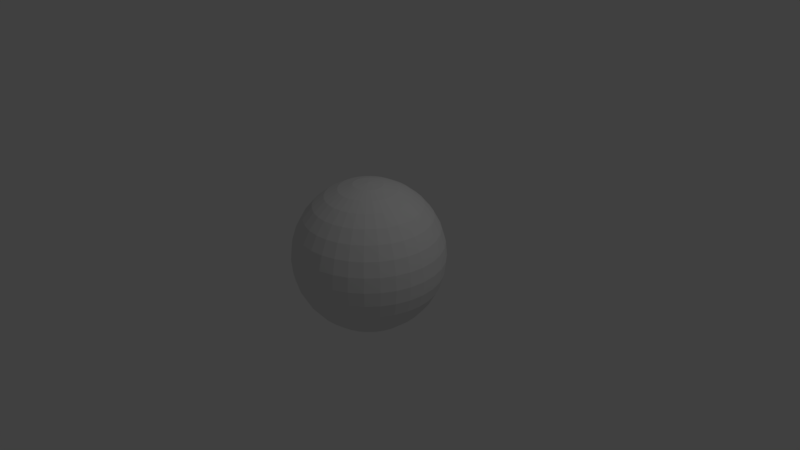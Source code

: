 # Source: SPH.blend  (saved by Blender 2.78.0; exported with 4.5.12 LTS)
import bpy
from mathutils import Matrix  # noqa: F401  (used for matrix-valued properties, if any)

bpy.ops.wm.read_factory_settings(use_empty=True)
scene = bpy.context.scene
scene.name = 'Scene'

# ---- collections
col_collection_1 = bpy.data.collections.new('Collection 1'); scene.collection.children.link(col_collection_1)

# ---- materials (node trees are filled in below, after node groups)
mat_material_001 = bpy.data.materials.new('Material.001')
mat_material_001.alpha_threshold = 0.0
mat_material_001.use_transparent_shadow = False
mat_material_001.roughness = 0.5

# ---- material node trees

# ---- world
world_world = bpy.data.worlds.new('World'); scene.world = world_world
world_world.color = (0.05088, 0.05088, 0.05088)
world_world.use_sun_shadow = False
world_world.sun_shadow_jitter_overblur = 0.0
world_world.cycles.sampling_method = 'MANUAL'

# ---- cameras
cam_camera = bpy.data.cameras.new('Camera')
cam_camera.clip_end = 100.0
cam_camera.lens = 35.0
cam_camera.sensor_width = 32.0
cam_camera.sensor_height = 18.0
cam_camera.ortho_scale = 7.314
cam_camera.dof.focus_distance = 0.0
cam_camera.dof.aperture_fstop = 128.0

# ---- lights
light_lamp = bpy.data.lights.new('Lamp', 'POINT')
light_lamp.transmission_factor = 0.0
light_lamp.cutoff_distance = 30.0
light_lamp.energy = 100.0
light_lamp.shadow_buffer_clip_start = 1.001
light_lamp.shadow_soft_size = 0.1
light_lamp.shadow_maximum_resolution = 0.006
light_lamp.use_absolute_resolution = True

# ---- meshes
me_sphere = bpy.data.meshes.new('Sphere')
me_sphere.from_pydata([(0.03806, 0.1913, 0.9808), (0.07466, 0.3753, 0.9239), (0.1084, 0.5449, 0.8315), (0.1379, 0.6935, 0.7071), (0.1622, 0.8155, 0.5556), (0.1802, 0.9061, 0.3827), (0.1913, 0.9619, 0.1951), (0.1951, 0.9808, 7.55e-08), (0.1913, 0.9619, -0.1951), (0.1802, 0.9061, -0.3827), (0.1622, 0.8155, -0.5556), (0.1379, 0.6935, -0.7071), (0.1084, 0.5449, -0.8315), (0.07466, 0.3753, -0.9239), (0.03806, 0.1913, -0.9808), (0.07466, 0.1802, 0.9808), (0.1464, 0.3536, 0.9239), (0.2126, 0.5133, 0.8315), (0.2706, 0.6533, 0.7071), (0.3182, 0.7682, 0.5556), (0.3536, 0.8536, 0.3827), (0.3753, 0.9061, 0.1951), (0.3827, 0.9239, 7.55e-08), (0.3753, 0.9061, -0.1951), (0.3536, 0.8536, -0.3827), (0.3182, 0.7682, -0.5556), (0.2706, 0.6533, -0.7071), (0.2126, 0.5133, -0.8315), (0.1464, 0.3536, -0.9239), (0.07466, 0.1802, -0.9808), (0.1084, 0.1622, 0.9808), (0.2126, 0.3182, 0.9239), (0.3087, 0.4619, 0.8315), (0.3928, 0.5879, 0.7071), (0.4619, 0.6913, 0.5556), (0.5133, 0.7682, 0.3827), (0.5449, 0.8155, 0.1951), (0.5556, 0.8315, 7.55e-08), (0.5449, 0.8155, -0.1951), (0.5133, 0.7682, -0.3827), (0.4619, 0.6913, -0.5556), (0.3928, 0.5879, -0.7071), (0.3087, 0.4619, -0.8315), (0.2126, 0.3182, -0.9239), (0.1084, 0.1622, -0.9808), (0.1379, 0.1379, 0.9808), (0.2706, 0.2706, 0.9239), (0.3928, 0.3928, 0.8315), (0.5, 0.5, 0.7071), (0.5879, 0.5879, 0.5556), (0.6533, 0.6533, 0.3827), (0.6935, 0.6935, 0.1951), (0.7071, 0.7071, 7.55e-08), (0.6935, 0.6935, -0.1951), (0.6533, 0.6533, -0.3827), (0.5879, 0.5879, -0.5556), (0.5, 0.5, -0.7071), (0.3928, 0.3928, -0.8315), (0.2706, 0.2706, -0.9239), (0.1379, 0.1379, -0.9808), (0.1622, 0.1084, 0.9808), (0.3182, 0.2126, 0.9239), (0.4619, 0.3087, 0.8315), (0.5879, 0.3928, 0.7071), (0.6913, 0.4619, 0.5556), (0.7682, 0.5133, 0.3827), (0.8155, 0.5449, 0.1951), (0.8315, 0.5556, 7.55e-08), (0.8155, 0.5449, -0.1951), (0.7682, 0.5133, -0.3827), (0.6913, 0.4619, -0.5556), (0.5879, 0.3928, -0.7071), (0.4619, 0.3087, -0.8315), (0.3182, 0.2126, -0.9239), (0.1622, 0.1084, -0.9808), (0.0, -3.258e-07, -1.0), (0.1802, 0.07466, 0.9808), (0.3536, 0.1464, 0.9239), (0.5133, 0.2126, 0.8315), (0.6533, 0.2706, 0.7071), (0.7682, 0.3182, 0.5556), (0.8536, 0.3536, 0.3827), (0.9061, 0.3753, 0.1951), (0.9239, 0.3827, 7.55e-08), (0.9061, 0.3753, -0.1951), (0.8536, 0.3536, -0.3827), (0.7682, 0.3182, -0.5556), (0.6533, 0.2706, -0.7071), (0.5133, 0.2126, -0.8315), (0.3536, 0.1464, -0.9239), (0.1802, 0.07466, -0.9808), (0.1913, 0.03806, 0.9808), (0.3753, 0.07466, 0.9239), (0.5449, 0.1084, 0.8315), (0.6935, 0.1379, 0.7071), (0.8155, 0.1622, 0.5556), (0.9061, 0.1802, 0.3827), (0.9619, 0.1913, 0.1951), (0.9808, 0.1951, 7.55e-08), (0.9619, 0.1913, -0.1951), (0.9061, 0.1802, -0.3827), (0.8155, 0.1622, -0.5556), (0.6935, 0.1379, -0.7071), (0.5449, 0.1084, -0.8315), (0.3753, 0.07466, -0.9239), (0.1913, 0.03806, -0.9808), (0.1951, -3.266e-07, 0.9808), (0.3827, -3.192e-07, 0.9239), (0.5556, -3.117e-07, 0.8315), (0.7071, -3.192e-07, 0.7071), (0.8315, -3.341e-07, 0.5556), (0.9239, -2.745e-07, 0.3827), (0.9808, -3.937e-07, 0.1951), (1.0, -3.788e-07, 7.55e-08), (0.9808, -3.937e-07, -0.1951), (0.9239, -2.298e-07, -0.3827), (0.8315, -3.341e-07, -0.5556), (0.7071, -3.192e-07, -0.7071), (0.5556, -3.415e-07, -0.8315), (0.3827, -3.043e-07, -0.9239), (0.1951, -3.08e-07, -0.9808), (0.1913, -0.03806, 0.9808), (0.3753, -0.07466, 0.9239), (0.5449, -0.1084, 0.8315), (0.6935, -0.138, 0.7071), (0.8155, -0.1622, 0.5556), (0.9061, -0.1802, 0.3827), (0.9619, -0.1913, 0.1951), (0.9808, -0.1951, 7.55e-08), (0.9619, -0.1913, -0.1951), (0.9061, -0.1802, -0.3827), (0.8155, -0.1622, -0.5556), (0.6935, -0.138, -0.7071), (0.5449, -0.1084, -0.8315), (0.3753, -0.07466, -0.9239), (0.1913, -0.03806, -0.9808), (0.1802, -0.07466, 0.9808), (0.3536, -0.1464, 0.9239), (0.5133, -0.2126, 0.8315), (0.6533, -0.2706, 0.7071), (0.7682, -0.3182, 0.5556), (0.8536, -0.3536, 0.3827), (0.9061, -0.3753, 0.1951), (0.9239, -0.3827, 7.55e-08), (0.9061, -0.3753, -0.1951), (0.8536, -0.3536, -0.3827), (0.7682, -0.3182, -0.5556), (0.6533, -0.2706, -0.7071), (0.5133, -0.2126, -0.8315), (0.3536, -0.1464, -0.9239), (0.1802, -0.07466, -0.9808), (0.1622, -0.1084, 0.9808), (0.3182, -0.2126, 0.9239), (0.4619, -0.3087, 0.8315), (0.5879, -0.3928, 0.7071), (0.6913, -0.4619, 0.5556), (0.7682, -0.5133, 0.3827), (0.8155, -0.5449, 0.1951), (0.8315, -0.5556, 7.55e-08), (0.8155, -0.5449, -0.1951), (0.7682, -0.5133, -0.3827), (0.6913, -0.4619, -0.5556), (0.5879, -0.3928, -0.7071), (0.4619, -0.3087, -0.8315), (0.3182, -0.2126, -0.9239), (0.1622, -0.1084, -0.9808), (0.1379, -0.138, 0.9808), (0.2706, -0.2706, 0.9239), (0.3928, -0.3928, 0.8315), (0.5, -0.5, 0.7071), (0.5879, -0.5879, 0.5556), (0.6533, -0.6533, 0.3827), (0.6935, -0.6935, 0.1951), (0.7071, -0.7071, 7.55e-08), (0.6935, -0.6935, -0.1951), (0.6533, -0.6533, -0.3827), (0.5879, -0.5879, -0.5556), (0.5, -0.5, -0.7071), (0.3928, -0.3928, -0.8315), (0.2706, -0.2706, -0.9239), (0.1379, -0.138, -0.9808), (0.1084, -0.1622, 0.9808), (0.2126, -0.3182, 0.9239), (0.3087, -0.4619, 0.8315), (0.3928, -0.5879, 0.7071), (0.4619, -0.6913, 0.5556), (0.5133, -0.7682, 0.3827), (0.5449, -0.8155, 0.1951), (0.5556, -0.8315, 7.55e-08), (0.5449, -0.8155, -0.1951), (0.5133, -0.7682, -0.3827), (0.4619, -0.6913, -0.5556), (0.3928, -0.5879, -0.7071), (0.3087, -0.4619, -0.8315), (0.2126, -0.3182, -0.9239), (0.1084, -0.1622, -0.9808), (0.07466, -0.1802, 0.9808), (0.1464, -0.3536, 0.9239), (0.2126, -0.5133, 0.8315), (0.2706, -0.6533, 0.7071), (0.3182, -0.7682, 0.5556), (0.3536, -0.8536, 0.3827), (0.3753, -0.9061, 0.1951), (0.3827, -0.9239, 7.55e-08), (0.3753, -0.9061, -0.1951), (0.3536, -0.8536, -0.3827), (0.3182, -0.7682, -0.5556), (0.2706, -0.6533, -0.7071), (0.2126, -0.5133, -0.8315), (0.1464, -0.3536, -0.9239), (0.07466, -0.1802, -0.9808), (0.03806, -0.1913, 0.9808), (0.07466, -0.3753, 0.9239), (0.1084, -0.5449, 0.8315), (0.1379, -0.6935, 0.7071), (0.1622, -0.8155, 0.5556), (0.1802, -0.9061, 0.3827), (0.1913, -0.9619, 0.1951), (0.1951, -0.9808, 7.55e-08), (0.1913, -0.9619, -0.1951), (0.1802, -0.9061, -0.3827), (0.1622, -0.8155, -0.5556), (0.1379, -0.6935, -0.7071), (0.1084, -0.5449, -0.8315), (0.07466, -0.3753, -0.9239), (0.03806, -0.1913, -0.9808), (-7.212e-09, -0.1951, 0.9808), (4.122e-08, -0.3827, 0.9239), (2.632e-08, -0.5556, 0.8315), (-2.584e-08, -0.7071, 0.7071), (-8.544e-08, -0.8315, 0.5556), (6.357e-08, -0.9239, 0.3827), (-8.544e-08, -0.9808, 0.1951), (-1.003e-07, -1.0, 7.55e-08), (-8.544e-08, -0.9808, -0.1951), (6.357e-08, -0.9239, -0.3827), (-8.544e-08, -0.8315, -0.5556), (-2.584e-08, -0.7071, -0.7071), (-1.094e-08, -0.5556, -0.8315), (3.964e-09, -0.3827, -0.9239), (3.964e-09, -0.1951, -0.9808), (-0.03806, -0.1913, 0.9808), (-0.07466, -0.3753, 0.9239), (-0.1084, -0.5449, 0.8315), (-0.1379, -0.6935, 0.7071), (-0.1622, -0.8155, 0.5556), (-0.1802, -0.9061, 0.3827), (-0.1913, -0.9619, 0.1951), (-0.1951, -0.9808, 7.55e-08), (-0.1913, -0.9619, -0.1951), (-0.1802, -0.9061, -0.3827), (-0.1622, -0.8155, -0.5556), (-0.1379, -0.6935, -0.7071), (-0.1084, -0.5449, -0.8315), (-0.07466, -0.3753, -0.9239), (-0.03806, -0.1913, -0.9808), (-0.07466, -0.1802, 0.9808), (-0.1464, -0.3536, 0.9239), (-0.2126, -0.5133, 0.8315), (-0.2706, -0.6533, 0.7071), (-0.3182, -0.7682, 0.5556), (-0.3536, -0.8536, 0.3827), (-0.3753, -0.9061, 0.1951), (-0.3827, -0.9239, 7.55e-08), (-0.3753, -0.9061, -0.1951), (-0.3536, -0.8536, -0.3827), (-0.3182, -0.7682, -0.5556), (-0.2706, -0.6533, -0.7071), (-0.2126, -0.5133, -0.8315), (-0.1464, -0.3536, -0.9239), (-0.07466, -0.1802, -0.9808), (-1.81e-07, -5.968e-07, 1.0), (-0.1084, -0.1622, 0.9808), (-0.2126, -0.3182, 0.9239), (-0.3087, -0.4619, 0.8315), (-0.3928, -0.5879, 0.7071), (-0.4619, -0.6913, 0.5556), (-0.5133, -0.7682, 0.3827), (-0.5449, -0.8155, 0.1951), (-0.5556, -0.8315, 7.55e-08), (-0.5449, -0.8155, -0.1951), (-0.5133, -0.7682, -0.3827), (-0.4619, -0.6913, -0.5556), (-0.3928, -0.5879, -0.7071), (-0.3087, -0.4619, -0.8315), (-0.2126, -0.3182, -0.9239), (-0.1084, -0.1622, -0.9808), (-0.1379, -0.138, 0.9808), (-0.2706, -0.2706, 0.9239), (-0.3928, -0.3928, 0.8315), (-0.5, -0.5, 0.7071), (-0.5879, -0.5879, 0.5556), (-0.6533, -0.6533, 0.3827), (-0.6935, -0.6935, 0.1951), (-0.7071, -0.7071, 7.55e-08), (-0.6935, -0.6935, -0.1951), (-0.6533, -0.6533, -0.3827), (-0.5879, -0.5879, -0.5556), (-0.5, -0.5, -0.7071), (-0.3928, -0.3928, -0.8315), (-0.2706, -0.2706, -0.9239), (-0.1379, -0.1379, -0.9808), (-0.1622, -0.1084, 0.9808), (-0.3182, -0.2126, 0.9239), (-0.4619, -0.3087, 0.8315), (-0.5879, -0.3928, 0.7071), (-0.6913, -0.4619, 0.5556), (-0.7682, -0.5133, 0.3827), (-0.8155, -0.5449, 0.1951), (-0.8315, -0.5556, 7.55e-08), (-0.8155, -0.5449, -0.1951), (-0.7682, -0.5133, -0.3827), (-0.6913, -0.4619, -0.5556), (-0.5879, -0.3928, -0.7071), (-0.4619, -0.3087, -0.8315), (-0.3182, -0.2126, -0.9239), (-0.1622, -0.1084, -0.9808), (-0.1802, -0.07466, 0.9808), (-0.3536, -0.1464, 0.9239), (-0.5133, -0.2126, 0.8315), (-0.6533, -0.2706, 0.7071), (-0.7682, -0.3182, 0.5556), (-0.8536, -0.3536, 0.3827), (-0.9061, -0.3753, 0.1951), (-0.9239, -0.3827, 7.55e-08), (-0.9061, -0.3753, -0.1951), (-0.8536, -0.3536, -0.3827), (-0.7682, -0.3182, -0.5556), (-0.6533, -0.2706, -0.7071), (-0.5133, -0.2126, -0.8315), (-0.3536, -0.1464, -0.9239), (-0.1802, -0.07466, -0.9808), (-0.1913, -0.03806, 0.9808), (-0.3753, -0.07466, 0.9239), (-0.5449, -0.1084, 0.8315), (-0.6935, -0.1379, 0.7071), (-0.8155, -0.1622, 0.5556), (-0.9061, -0.1802, 0.3827), (-0.9619, -0.1913, 0.1951), (-0.9808, -0.1951, 7.55e-08), (-0.9619, -0.1913, -0.1951), (-0.9061, -0.1802, -0.3827), (-0.8155, -0.1622, -0.5556), (-0.6935, -0.1379, -0.7071), (-0.5449, -0.1084, -0.8315), (-0.3753, -0.07466, -0.9239), (-0.1913, -0.03806, -0.9808), (-0.1951, -3.117e-07, 0.9808), (-0.3827, -2.819e-07, 0.9239), (-0.5556, -2.819e-07, 0.8315), (-0.7071, -1.851e-07, 0.7071), (-0.8315, -1.404e-07, 0.5556), (-0.9239, -3.192e-07, 0.3827), (-0.9808, -9.567e-08, 0.1951), (-1.0, -1.404e-07, 7.55e-08), (-0.9808, -9.567e-08, -0.1951), (-0.9239, -3.192e-07, -0.3827), (-0.8315, -1.404e-07, -0.5556), (-0.7071, -1.851e-07, -0.7071), (-0.5556, -2.596e-07, -0.8315), (-0.3827, -2.521e-07, -0.9239), (-0.1951, -3.155e-07, -0.9808), (-0.1913, 0.03806, 0.9808), (-0.3753, 0.07466, 0.9239), (-0.5449, 0.1084, 0.8315), (-0.6935, 0.1379, 0.7071), (-0.8155, 0.1622, 0.5556), (-0.9061, 0.1802, 0.3827), (-0.9619, 0.1913, 0.1951), (-0.9808, 0.1951, 7.55e-08), (-0.9619, 0.1913, -0.1951), (-0.9061, 0.1802, -0.3827), (-0.8155, 0.1622, -0.5556), (-0.6935, 0.1379, -0.7071), (-0.5449, 0.1084, -0.8315), (-0.3753, 0.07466, -0.9239), (-0.1913, 0.03806, -0.9808), (-0.1802, 0.07466, 0.9808), (-0.3536, 0.1464, 0.9239), (-0.5133, 0.2126, 0.8315), (-0.6533, 0.2706, 0.7071), (-0.7682, 0.3182, 0.5556), (-0.8536, 0.3536, 0.3827), (-0.9061, 0.3753, 0.1951), (-0.9239, 0.3827, 7.55e-08), (-0.9061, 0.3753, -0.1951), (-0.8536, 0.3536, -0.3827), (-0.7682, 0.3182, -0.5556), (-0.6533, 0.2706, -0.7071), (-0.5133, 0.2126, -0.8315), (-0.3536, 0.1464, -0.9239), (-0.1802, 0.07466, -0.9808), (-0.1622, 0.1084, 0.9808), (-0.3182, 0.2126, 0.9239), (-0.4619, 0.3087, 0.8315), (-0.5879, 0.3928, 0.7071), (-0.6913, 0.4619, 0.5556), (-0.7682, 0.5133, 0.3827), (-0.8155, 0.5449, 0.1951), (-0.8315, 0.5556, 7.55e-08), (-0.8155, 0.5449, -0.1951), (-0.7682, 0.5133, -0.3827), (-0.6913, 0.4619, -0.5556), (-0.5879, 0.3928, -0.7071), (-0.4619, 0.3087, -0.8315), (-0.3182, 0.2126, -0.9239), (-0.1622, 0.1084, -0.9808), (-0.1379, 0.1379, 0.9808), (-0.2706, 0.2706, 0.9239), (-0.3928, 0.3928, 0.8315), (-0.5, 0.5, 0.7071), (-0.5879, 0.5879, 0.5556), (-0.6533, 0.6533, 0.3827), (-0.6935, 0.6935, 0.1951), (-0.7071, 0.7071, 7.55e-08), (-0.6935, 0.6935, -0.1951), (-0.6533, 0.6533, -0.3827), (-0.5879, 0.5879, -0.5556), (-0.5, 0.5, -0.7071), (-0.3928, 0.3928, -0.8315), (-0.2706, 0.2706, -0.9239), (-0.1379, 0.1379, -0.9808), (-0.1084, 0.1622, 0.9808), (-0.2126, 0.3182, 0.9239), (-0.3087, 0.4619, 0.8315), (-0.3928, 0.5879, 0.7071), (-0.4619, 0.6913, 0.5556), (-0.5133, 0.7682, 0.3827), (-0.5449, 0.8155, 0.1951), (-0.5556, 0.8315, 7.55e-08), (-0.5449, 0.8155, -0.1951), (-0.5133, 0.7682, -0.3827), (-0.4619, 0.6913, -0.5556), (-0.3928, 0.5879, -0.7071), (-0.3087, 0.4619, -0.8315), (-0.2126, 0.3182, -0.9239), (-0.1084, 0.1622, -0.9808), (-0.07466, 0.1802, 0.9808), (-0.1464, 0.3536, 0.9239), (-0.2126, 0.5133, 0.8315), (-0.2706, 0.6533, 0.7071), (-0.3182, 0.7682, 0.5556), (-0.3536, 0.8536, 0.3827), (-0.3753, 0.9061, 0.1951), (-0.3827, 0.9239, 7.55e-08), (-0.3753, 0.9061, -0.1951), (-0.3536, 0.8536, -0.3827), (-0.3182, 0.7682, -0.5556), (-0.2706, 0.6533, -0.7071), (-0.2126, 0.5133, -0.8315), (-0.1464, 0.3536, -0.9239), (-0.07466, 0.1802, -0.9808), (-0.03806, 0.1913, 0.9808), (-0.07466, 0.3753, 0.9239), (-0.1084, 0.5449, 0.8315), (-0.1379, 0.6935, 0.7071), (-0.1622, 0.8155, 0.5556), (-0.1802, 0.9061, 0.3827), (-0.1913, 0.9619, 0.1951), (-0.1951, 0.9808, 7.55e-08), (-0.1913, 0.9619, -0.1951), (-0.1802, 0.9061, -0.3827), (-0.1622, 0.8155, -0.5556), (-0.1379, 0.6935, -0.7071), (-0.1084, 0.5449, -0.8315), (-0.07466, 0.3753, -0.9239), (-0.03806, 0.1913, -0.9808), (3.749e-08, 0.1951, 0.9808), (7.847e-08, 0.3827, 0.9239), (1.083e-07, 0.5556, 0.8315), (1.53e-07, 0.7071, 0.7071), (2.722e-07, 0.8315, 0.5556), (6.357e-08, 0.9239, 0.3827), (2.573e-07, 0.9808, 0.1951), (2.722e-07, 1.0, 7.55e-08), (2.573e-07, 0.9808, -0.1951), (6.357e-08, 0.9239, -0.3827), (2.722e-07, 0.8315, -0.5556), (1.53e-07, 0.7071, -0.7071), (1.232e-07, 0.5556, -0.8315), (7.847e-08, 0.3827, -0.9239), (1.514e-08, 0.1951, -0.9808)], [], [(479, 478, 11, 12), (472, 471, 4, 5), (480, 479, 12, 13), (473, 472, 5, 6), (481, 480, 13, 14), (474, 473, 6, 7), (467, 271, 0), (75, 481, 14), (475, 474, 7, 8), (468, 467, 0, 1), (476, 475, 8, 9), (469, 468, 1, 2), (477, 476, 9, 10), (470, 469, 2, 3), (478, 477, 10, 11), (471, 470, 3, 4), (11, 10, 25, 26), (4, 3, 18, 19), (12, 11, 26, 27), (5, 4, 19, 20), (13, 12, 27, 28), (6, 5, 20, 21), (14, 13, 28, 29), (7, 6, 21, 22), (0, 271, 15), (75, 14, 29), (8, 7, 22, 23), (1, 0, 15, 16), (9, 8, 23, 24), (2, 1, 16, 17), (10, 9, 24, 25), (3, 2, 17, 18), (15, 271, 30), (75, 29, 44), (23, 22, 37, 38), (16, 15, 30, 31), (24, 23, 38, 39), (17, 16, 31, 32), (25, 24, 39, 40), (18, 17, 32, 33), (26, 25, 40, 41), (19, 18, 33, 34), (27, 26, 41, 42), (20, 19, 34, 35), (28, 27, 42, 43), (21, 20, 35, 36), (29, 28, 43, 44), (22, 21, 36, 37), (34, 33, 48, 49), (42, 41, 56, 57), (35, 34, 49, 50), (43, 42, 57, 58), (36, 35, 50, 51), (44, 43, 58, 59), (37, 36, 51, 52), (30, 271, 45), (75, 44, 59), (38, 37, 52, 53), (31, 30, 45, 46), (39, 38, 53, 54), (32, 31, 46, 47), (40, 39, 54, 55), (33, 32, 47, 48), (41, 40, 55, 56), (53, 52, 67, 68), (46, 45, 60, 61), (54, 53, 68, 69), (47, 46, 61, 62), (55, 54, 69, 70), (48, 47, 62, 63), (56, 55, 70, 71), (49, 48, 63, 64), (57, 56, 71, 72), (50, 49, 64, 65), (58, 57, 72, 73), (51, 50, 65, 66), (59, 58, 73, 74), (52, 51, 66, 67), (45, 271, 60), (75, 59, 74), (72, 71, 87, 88), (65, 64, 80, 81), (73, 72, 88, 89), (66, 65, 81, 82), (74, 73, 89, 90), (67, 66, 82, 83), (60, 271, 76), (75, 74, 90), (68, 67, 83, 84), (61, 60, 76, 77), (69, 68, 84, 85), (62, 61, 77, 78), (70, 69, 85, 86), (63, 62, 78, 79), (71, 70, 86, 87), (64, 63, 79, 80), (85, 84, 99, 100), (78, 77, 92, 93), (86, 85, 100, 101), (79, 78, 93, 94), (87, 86, 101, 102), (80, 79, 94, 95), (88, 87, 102, 103), (81, 80, 95, 96), (89, 88, 103, 104), (82, 81, 96, 97), (90, 89, 104, 105), (83, 82, 97, 98), (76, 271, 91), (75, 90, 105), (84, 83, 98, 99), (77, 76, 91, 92), (104, 103, 118, 119), (97, 96, 111, 112), (105, 104, 119, 120), (98, 97, 112, 113), (91, 271, 106), (75, 105, 120), (99, 98, 113, 114), (92, 91, 106, 107), (100, 99, 114, 115), (93, 92, 107, 108), (101, 100, 115, 116), (94, 93, 108, 109), (102, 101, 116, 117), (95, 94, 109, 110), (103, 102, 117, 118), (96, 95, 110, 111), (108, 107, 122, 123), (116, 115, 130, 131), (109, 108, 123, 124), (117, 116, 131, 132), (110, 109, 124, 125), (118, 117, 132, 133), (111, 110, 125, 126), (119, 118, 133, 134), (112, 111, 126, 127), (120, 119, 134, 135), (113, 112, 127, 128), (106, 271, 121), (75, 120, 135), (114, 113, 128, 129), (107, 106, 121, 122), (115, 114, 129, 130), (127, 126, 141, 142), (135, 134, 149, 150), (128, 127, 142, 143), (121, 271, 136), (75, 135, 150), (129, 128, 143, 144), (122, 121, 136, 137), (130, 129, 144, 145), (123, 122, 137, 138), (131, 130, 145, 146), (124, 123, 138, 139), (132, 131, 146, 147), (125, 124, 139, 140), (133, 132, 147, 148), (126, 125, 140, 141), (134, 133, 148, 149), (146, 145, 160, 161), (139, 138, 153, 154), (147, 146, 161, 162), (140, 139, 154, 155), (148, 147, 162, 163), (141, 140, 155, 156), (149, 148, 163, 164), (142, 141, 156, 157), (150, 149, 164, 165), (143, 142, 157, 158), (136, 271, 151), (75, 150, 165), (144, 143, 158, 159), (137, 136, 151, 152), (145, 144, 159, 160), (138, 137, 152, 153), (165, 164, 179, 180), (158, 157, 172, 173), (151, 271, 166), (75, 165, 180), (159, 158, 173, 174), (152, 151, 166, 167), (160, 159, 174, 175), (153, 152, 167, 168), (161, 160, 175, 176), (154, 153, 168, 169), (162, 161, 176, 177), (155, 154, 169, 170), (163, 162, 177, 178), (156, 155, 170, 171), (164, 163, 178, 179), (157, 156, 171, 172), (169, 168, 183, 184), (177, 176, 191, 192), (170, 169, 184, 185), (178, 177, 192, 193), (171, 170, 185, 186), (179, 178, 193, 194), (172, 171, 186, 187), (180, 179, 194, 195), (173, 172, 187, 188), (166, 271, 181), (75, 180, 195), (174, 173, 188, 189), (167, 166, 181, 182), (175, 174, 189, 190), (168, 167, 182, 183), (176, 175, 190, 191), (188, 187, 202, 203), (181, 271, 196), (75, 195, 210), (189, 188, 203, 204), (182, 181, 196, 197), (190, 189, 204, 205), (183, 182, 197, 198), (191, 190, 205, 206), (184, 183, 198, 199), (192, 191, 206, 207), (185, 184, 199, 200), (193, 192, 207, 208), (186, 185, 200, 201), (194, 193, 208, 209), (187, 186, 201, 202), (195, 194, 209, 210), (207, 206, 221, 222), (200, 199, 214, 215), (208, 207, 222, 223), (201, 200, 215, 216), (209, 208, 223, 224), (202, 201, 216, 217), (210, 209, 224, 225), (203, 202, 217, 218), (196, 271, 211), (75, 210, 225), (204, 203, 218, 219), (197, 196, 211, 212), (205, 204, 219, 220), (198, 197, 212, 213), (206, 205, 220, 221), (199, 198, 213, 214), (75, 225, 240), (219, 218, 233, 234), (212, 211, 226, 227), (220, 219, 234, 235), (213, 212, 227, 228), (221, 220, 235, 236), (214, 213, 228, 229), (222, 221, 236, 237), (215, 214, 229, 230), (223, 222, 237, 238), (216, 215, 230, 231), (224, 223, 238, 239), (217, 216, 231, 232), (225, 224, 239, 240), (218, 217, 232, 233), (211, 271, 226), (238, 237, 252, 253), (231, 230, 245, 246), (239, 238, 253, 254), (232, 231, 246, 247), (240, 239, 254, 255), (233, 232, 247, 248), (226, 271, 241), (75, 240, 255), (234, 233, 248, 249), (227, 226, 241, 242), (235, 234, 249, 250), (228, 227, 242, 243), (236, 235, 250, 251), (229, 228, 243, 244), (237, 236, 251, 252), (230, 229, 244, 245), (242, 241, 256, 257), (250, 249, 264, 265), (243, 242, 257, 258), (251, 250, 265, 266), (244, 243, 258, 259), (252, 251, 266, 267), (245, 244, 259, 260), (253, 252, 267, 268), (246, 245, 260, 261), (254, 253, 268, 269), (247, 246, 261, 262), (255, 254, 269, 270), (248, 247, 262, 263), (241, 271, 256), (75, 255, 270), (249, 248, 263, 264), (261, 260, 276, 277), (269, 268, 284, 285), (262, 261, 277, 278), (270, 269, 285, 286), (263, 262, 278, 279), (256, 271, 272), (75, 270, 286), (264, 263, 279, 280), (257, 256, 272, 273), (265, 264, 280, 281), (258, 257, 273, 274), (266, 265, 281, 282), (259, 258, 274, 275), (267, 266, 282, 283), (260, 259, 275, 276), (268, 267, 283, 284), (281, 280, 295, 296), (274, 273, 288, 289), (282, 281, 296, 297), (275, 274, 289, 290), (283, 282, 297, 298), (276, 275, 290, 291), (284, 283, 298, 299), (277, 276, 291, 292), (285, 284, 299, 300), (278, 277, 292, 293), (286, 285, 300, 301), (279, 278, 293, 294), (272, 271, 287), (75, 286, 301), (280, 279, 294, 295), (273, 272, 287, 288), (300, 299, 314, 315), (293, 292, 307, 308), (301, 300, 315, 316), (294, 293, 308, 309), (287, 271, 302), (75, 301, 316), (295, 294, 309, 310), (288, 287, 302, 303), (296, 295, 310, 311), (289, 288, 303, 304), (297, 296, 311, 312), (290, 289, 304, 305), (298, 297, 312, 313), (291, 290, 305, 306), (299, 298, 313, 314), (292, 291, 306, 307), (304, 303, 318, 319), (312, 311, 326, 327), (305, 304, 319, 320), (313, 312, 327, 328), (306, 305, 320, 321), (314, 313, 328, 329), (307, 306, 321, 322), (315, 314, 329, 330), (308, 307, 322, 323), (316, 315, 330, 331), (309, 308, 323, 324), (302, 271, 317), (75, 316, 331), (310, 309, 324, 325), (303, 302, 317, 318), (311, 310, 325, 326), (323, 322, 337, 338), (331, 330, 345, 346), (324, 323, 338, 339), (317, 271, 332), (75, 331, 346), (325, 324, 339, 340), (318, 317, 332, 333), (326, 325, 340, 341), (319, 318, 333, 334), (327, 326, 341, 342), (320, 319, 334, 335), (328, 327, 342, 343), (321, 320, 335, 336), (329, 328, 343, 344), (322, 321, 336, 337), (330, 329, 344, 345), (342, 341, 356, 357), (335, 334, 349, 350), (343, 342, 357, 358), (336, 335, 350, 351), (344, 343, 358, 359), (337, 336, 351, 352), (345, 344, 359, 360), (338, 337, 352, 353), (346, 345, 360, 361), (339, 338, 353, 354), (332, 271, 347), (75, 346, 361), (340, 339, 354, 355), (333, 332, 347, 348), (341, 340, 355, 356), (334, 333, 348, 349), (361, 360, 375, 376), (354, 353, 368, 369), (347, 271, 362), (75, 361, 376), (355, 354, 369, 370), (348, 347, 362, 363), (356, 355, 370, 371), (349, 348, 363, 364), (357, 356, 371, 372), (350, 349, 364, 365), (358, 357, 372, 373), (351, 350, 365, 366), (359, 358, 373, 374), (352, 351, 366, 367), (360, 359, 374, 375), (353, 352, 367, 368), (373, 372, 387, 388), (366, 365, 380, 381), (374, 373, 388, 389), (367, 366, 381, 382), (375, 374, 389, 390), (368, 367, 382, 383), (376, 375, 390, 391), (369, 368, 383, 384), (362, 271, 377), (75, 376, 391), (370, 369, 384, 385), (363, 362, 377, 378), (371, 370, 385, 386), (364, 363, 378, 379), (372, 371, 386, 387), (365, 364, 379, 380), (377, 271, 392), (75, 391, 406), (385, 384, 399, 400), (378, 377, 392, 393), (386, 385, 400, 401), (379, 378, 393, 394), (387, 386, 401, 402), (380, 379, 394, 395), (388, 387, 402, 403), (381, 380, 395, 396), (389, 388, 403, 404), (382, 381, 396, 397), (390, 389, 404, 405), (383, 382, 397, 398), (391, 390, 405, 406), (384, 383, 398, 399), (396, 395, 410, 411), (404, 403, 418, 419), (397, 396, 411, 412), (405, 404, 419, 420), (398, 397, 412, 413), (406, 405, 420, 421), (399, 398, 413, 414), (392, 271, 407), (75, 406, 421), (400, 399, 414, 415), (393, 392, 407, 408), (401, 400, 415, 416), (394, 393, 408, 409), (402, 401, 416, 417), (395, 394, 409, 410), (403, 402, 417, 418), (415, 414, 429, 430), (408, 407, 422, 423), (416, 415, 430, 431), (409, 408, 423, 424), (417, 416, 431, 432), (410, 409, 424, 425), (418, 417, 432, 433), (411, 410, 425, 426), (419, 418, 433, 434), (412, 411, 426, 427), (420, 419, 434, 435), (413, 412, 427, 428), (421, 420, 435, 436), (414, 413, 428, 429), (407, 271, 422), (75, 421, 436), (434, 433, 448, 449), (427, 426, 441, 442), (435, 434, 449, 450), (428, 427, 442, 443), (436, 435, 450, 451), (429, 428, 443, 444), (422, 271, 437), (75, 436, 451), (430, 429, 444, 445), (423, 422, 437, 438), (431, 430, 445, 446), (424, 423, 438, 439), (432, 431, 446, 447), (425, 424, 439, 440), (433, 432, 447, 448), (426, 425, 440, 441), (438, 437, 452, 453), (446, 445, 460, 461), (439, 438, 453, 454), (447, 446, 461, 462), (440, 439, 454, 455), (448, 447, 462, 463), (441, 440, 455, 456), (449, 448, 463, 464), (442, 441, 456, 457), (450, 449, 464, 465), (443, 442, 457, 458), (451, 450, 465, 466), (444, 443, 458, 459), (437, 271, 452), (75, 451, 466), (445, 444, 459, 460), (457, 456, 471, 472), (465, 464, 479, 480), (458, 457, 472, 473), (466, 465, 480, 481), (459, 458, 473, 474), (452, 271, 467), (75, 466, 481), (460, 459, 474, 475), (453, 452, 467, 468), (461, 460, 475, 476), (454, 453, 468, 469), (462, 461, 476, 477), (455, 454, 469, 470), (463, 462, 477, 478), (456, 455, 470, 471), (464, 463, 478, 479)])
_uv = me_sphere.uv_layers.new(name='UVMap')
_uv.uv.foreach_set('vector', [0.4408, 0.4408, 0.5592, 0.4408, 0.5592, 0.5592, 0.4408, 0.5592, 0.4408, 0.4408, 0.5592, 0.4408, 0.5592, 0.5592, 0.4408, 0.5592, 0.4408, 0.4408, 0.5592, 0.4408, 0.5592, 0.5592, 0.4408, 0.5592, 0.4408, 0.4408, 0.5592, 0.4408, 0.5592, 0.5592, 0.4408, 0.5592, 0.4408, 0.4408, 0.5592, 0.4408, 0.5592, 0.5592, 0.4408, 0.5592, 0.4408, 0.4408, 0.5592, 0.4408, 0.5592, 0.5592, 0.4408, 0.5592, 0.4408, 0.4408, 0.5592, 0.4408, 0.5592, 0.5592, 0.4408, 0.4408, 0.5592, 0.4408, 0.5592, 0.5592, 0.4408, 0.4408, 0.5592, 0.4408, 0.5592, 0.5592, 0.4408, 0.5592, 0.4408, 0.4408, 0.5592, 0.4408, 0.5592, 0.5592, 0.4408, 0.5592, 0.4408, 0.4408, 0.5592, 0.4408, 0.5592, 0.5592, 0.4408, 0.5592, 0.4408, 0.4408, 0.5592, 0.4408, 0.5592, 0.5592, 0.4408, 0.5592, 0.4408, 0.4408, 0.5592, 0.4408, 0.5592, 0.5592, 0.4408, 0.5592, 0.4408, 0.4408, 0.5592, 0.4408, 0.5592, 0.5592, 0.4408, 0.5592, 0.4408, 0.4408, 0.5592, 0.4408, 0.5592, 0.5592, 0.4408, 0.5592, 0.4408, 0.4408, 0.5592, 0.4408, 0.5592, 0.5592, 0.4408, 0.5592, 0.4408, 0.4408, 0.5592, 0.4408, 0.5592, 0.5592, 0.4408, 0.5592, 0.4408, 0.4408, 0.5592, 0.4408, 0.5592, 0.5592, 0.4408, 0.5592, 0.4408, 0.4408, 0.5592, 0.4408, 0.5592, 0.5592, 0.4408, 0.5592, 0.4408, 0.4408, 0.5592, 0.4408, 0.5592, 0.5592, 0.4408, 0.5592, 0.4408, 0.4408, 0.5592, 0.4408, 0.5592, 0.5592, 0.4408, 0.5592, 0.4408, 0.4408, 0.5592, 0.4408, 0.5592, 0.5592, 0.4408, 0.5592, 0.4408, 0.4408, 0.5592, 0.4408, 0.5592, 0.5592, 0.4408, 0.5592, 0.4408, 0.4408, 0.5592, 0.4408, 0.5592, 0.5592, 0.4408, 0.5592, 0.4408, 0.4408, 0.5592, 0.4408, 0.5592, 0.5592, 0.4408, 0.4408, 0.5592, 0.4408, 0.5592, 0.5592, 0.4408, 0.4408, 0.5592, 0.4408, 0.5592, 0.5592, 0.4408, 0.5592, 0.4408, 0.4408, 0.5592, 0.4408, 0.5592, 0.5592, 0.4408, 0.5592, 0.4408, 0.4408, 0.5592, 0.4408, 0.5592, 0.5592, 0.4408, 0.5592, 0.4408, 0.4408, 0.5592, 0.4408, 0.5592, 0.5592, 0.4408, 0.5592, 0.4408, 0.4408, 0.5592, 0.4408, 0.5592, 0.5592, 0.4408, 0.5592, 0.4408, 0.4408, 0.5592, 0.4408, 0.5592, 0.5592, 0.4408, 0.5592, 0.4408, 0.4408, 0.5592, 0.4408, 0.5592, 0.5592, 0.4408, 0.4408, 0.5592, 0.4408, 0.5592, 0.5592, 0.4408, 0.4408, 0.5592, 0.4408, 0.5592, 0.5592, 0.4408, 0.5592, 0.4408, 0.4408, 0.5592, 0.4408, 0.5592, 0.5592, 0.4408, 0.5592, 0.4408, 0.4408, 0.5592, 0.4408, 0.5592, 0.5592, 0.4408, 0.5592, 0.4408, 0.4408, 0.5592, 0.4408, 0.5592, 0.5592, 0.4408, 0.5592, 0.4408, 0.4408, 0.5592, 0.4408, 0.5592, 0.5592, 0.4408, 0.5592, 0.4408, 0.4408, 0.5592, 0.4408, 0.5592, 0.5592, 0.4408, 0.5592, 0.4408, 0.4408, 0.5592, 0.4408, 0.5592, 0.5592, 0.4408, 0.5592, 0.4408, 0.4408, 0.5592, 0.4408, 0.5592, 0.5592, 0.4408, 0.5592, 0.4408, 0.4408, 0.5592, 0.4408, 0.5592, 0.5592, 0.4408, 0.5592, 0.4408, 0.4408, 0.5592, 0.4408, 0.5592, 0.5592, 0.4408, 0.5592, 0.4408, 0.4408, 0.5592, 0.4408, 0.5592, 0.5592, 0.4408, 0.5592, 0.4408, 0.4408, 0.5592, 0.4408, 0.5592, 0.5592, 0.4408, 0.5592, 0.4408, 0.4408, 0.5592, 0.4408, 0.5592, 0.5592, 0.4408, 0.5592, 0.4408, 0.4408, 0.5592, 0.4408, 0.5592, 0.5592, 0.4408, 0.5592, 0.4408, 0.4408, 0.5592, 0.4408, 0.5592, 0.5592, 0.4408, 0.5592, 0.4408, 0.4408, 0.5592, 0.4408, 0.5592, 0.5592, 0.4408, 0.5592, 0.4408, 0.4408, 0.5592, 0.4408, 0.5592, 0.5592, 0.4408, 0.5592, 0.4408, 0.4408, 0.5592, 0.4408, 0.5592, 0.5592, 0.4408, 0.5592, 0.4408, 0.4408, 0.5592, 0.4408, 0.5592, 0.5592, 0.4408, 0.5592, 0.4408, 0.4408, 0.5592, 0.4408, 0.5592, 0.5592, 0.4408, 0.5592, 0.4408, 0.4408, 0.5592, 0.4408, 0.5592, 0.5592, 0.4408, 0.5592, 0.4408, 0.4408, 0.5592, 0.4408, 0.5592, 0.5592, 0.4408, 0.4408, 0.5592, 0.4408, 0.5592, 0.5592, 0.4408, 0.4408, 0.5592, 0.4408, 0.5592, 0.5592, 0.4408, 0.5592, 0.4408, 0.4408, 0.5592, 0.4408, 0.5592, 0.5592, 0.4408, 0.5592, 0.4408, 0.4408, 0.5592, 0.4408, 0.5592, 0.5592, 0.4408, 0.5592, 0.4408, 0.4408, 0.5592, 0.4408, 0.5592, 0.5592, 0.4408, 0.5592, 0.4408, 0.4408, 0.5592, 0.4408, 0.5592, 0.5592, 0.4408, 0.5592, 0.4408, 0.4408, 0.5592, 0.4408, 0.5592, 0.5592, 0.4408, 0.5592, 0.4408, 0.4408, 0.5592, 0.4408, 0.5592, 0.5592, 0.4408, 0.5592, 0.4408, 0.4408, 0.5592, 0.4408, 0.5592, 0.5592, 0.4408, 0.5592, 0.4408, 0.4408, 0.5592, 0.4408, 0.5592, 0.5592, 0.4408, 0.5592, 0.4408, 0.4408, 0.5592, 0.4408, 0.5592, 0.5592, 0.4408, 0.5592, 0.4408, 0.4408, 0.5592, 0.4408, 0.5592, 0.5592, 0.4408, 0.5592, 0.4408, 0.4408, 0.5592, 0.4408, 0.5592, 0.5592, 0.4408, 0.5592, 0.4408, 0.4408, 0.5592, 0.4408, 0.5592, 0.5592, 0.4408, 0.5592, 0.4408, 0.4408, 0.5592, 0.4408, 0.5592, 0.5592, 0.4408, 0.5592, 0.4408, 0.4408, 0.5592, 0.4408, 0.5592, 0.5592, 0.4408, 0.5592, 0.4408, 0.4408, 0.5592, 0.4408, 0.5592, 0.5592, 0.4408, 0.5592, 0.4408, 0.4408, 0.5592, 0.4408, 0.5592, 0.5592, 0.4408, 0.5592, 0.4408, 0.4408, 0.5592, 0.4408, 0.5592, 0.5592, 0.4408, 0.5592, 0.4408, 0.4408, 0.5592, 0.4408, 0.5592, 0.5592, 0.4408, 0.5592, 0.4408, 0.4408, 0.5592, 0.4408, 0.5592, 0.5592, 0.4408, 0.5592, 0.4408, 0.4408, 0.5592, 0.4408, 0.5592, 0.5592, 0.4408, 0.5592, 0.4408, 0.4408, 0.5592, 0.4408, 0.5592, 0.5592, 0.4408, 0.4408, 0.5592, 0.4408, 0.5592, 0.5592, 0.4408, 0.4408, 0.5592, 0.4408, 0.5592, 0.5592, 0.4408, 0.5592, 0.4408, 0.4408, 0.5592, 0.4408, 0.5592, 0.5592, 0.4408, 0.5592, 0.4408, 0.4408, 0.5592, 0.4408, 0.5592, 0.5592, 0.4408, 0.5592, 0.4408, 0.4408, 0.5592, 0.4408, 0.5592, 0.5592, 0.4408, 0.5592, 0.4408, 0.4408, 0.5592, 0.4408, 0.5592, 0.5592, 0.4408, 0.5592, 0.4408, 0.4408, 0.5592, 0.4408, 0.5592, 0.5592, 0.4408, 0.5592, 0.4408, 0.4408, 0.5592, 0.4408, 0.5592, 0.5592, 0.4408, 0.4408, 0.5592, 0.4408, 0.5592, 0.5592, 0.4408, 0.4408, 0.5592, 0.4408, 0.5592, 0.5592, 0.4408, 0.5592, 0.4408, 0.4408, 0.5592, 0.4408, 0.5592, 0.5592, 0.4408, 0.5592, 0.4408, 0.4408, 0.5592, 0.4408, 0.5592, 0.5592, 0.4408, 0.5592, 0.4408, 0.4408, 0.5592, 0.4408, 0.5592, 0.5592, 0.4408, 0.5592, 0.4408, 0.4408, 0.5592, 0.4408, 0.5592, 0.5592, 0.4408, 0.5592, 0.4408, 0.4408, 0.5592, 0.4408, 0.5592, 0.5592, 0.4408, 0.5592, 0.4408, 0.4408, 0.5592, 0.4408, 0.5592, 0.5592, 0.4408, 0.5592, 0.4408, 0.4408, 0.5592, 0.4408, 0.5592, 0.5592, 0.4408, 0.5592, 0.4408, 0.4408, 0.5592, 0.4408, 0.5592, 0.5592, 0.4408, 0.5592, 0.4408, 0.4408, 0.5592, 0.4408, 0.5592, 0.5592, 0.4408, 0.5592, 0.4408, 0.4408, 0.5592, 0.4408, 0.5592, 0.5592, 0.4408, 0.5592, 0.4408, 0.4408, 0.5592, 0.4408, 0.5592, 0.5592, 0.4408, 0.5592, 0.4408, 0.4408, 0.5592, 0.4408, 0.5592, 0.5592, 0.4408, 0.5592, 0.4408, 0.4408, 0.5592, 0.4408, 0.5592, 0.5592, 0.4408, 0.5592, 0.4408, 0.4408, 0.5592, 0.4408, 0.5592, 0.5592, 0.4408, 0.5592, 0.4408, 0.4408, 0.5592, 0.4408, 0.5592, 0.5592, 0.4408, 0.5592, 0.4408, 0.4408, 0.5592, 0.4408, 0.5592, 0.5592, 0.4408, 0.5592, 0.4408, 0.4408, 0.5592, 0.4408, 0.5592, 0.5592, 0.4408, 0.5592, 0.4408, 0.4408, 0.5592, 0.4408, 0.5592, 0.5592, 0.4408, 0.5592, 0.4408, 0.4408, 0.5592, 0.4408, 0.5592, 0.5592, 0.4408, 0.5592, 0.4408, 0.4408, 0.5592, 0.4408, 0.5592, 0.5592, 0.4408, 0.4408, 0.5592, 0.4408, 0.5592, 0.5592, 0.4408, 0.4408, 0.5592, 0.4408, 0.5592, 0.5592, 0.4408, 0.5592, 0.4408, 0.4408, 0.5592, 0.4408, 0.5592, 0.5592, 0.4408, 0.5592, 0.4408, 0.4408, 0.5592, 0.4408, 0.5592, 0.5592, 0.4408, 0.5592, 0.4408, 0.4408, 0.5592, 0.4408, 0.5592, 0.5592, 0.4408, 0.5592, 0.4408, 0.4408, 0.5592, 0.4408, 0.5592, 0.5592, 0.4408, 0.5592, 0.4408, 0.4408, 0.5592, 0.4408, 0.5592, 0.5592, 0.4408, 0.5592, 0.4408, 0.4408, 0.5592, 0.4408, 0.5592, 0.5592, 0.4408, 0.4408, 0.5592, 0.4408, 0.5592, 0.5592, 0.4408, 0.4408, 0.5592, 0.4408, 0.5592, 0.5592, 0.4408, 0.5592, 0.4408, 0.4408, 0.5592, 0.4408, 0.5592, 0.5592, 0.4408, 0.5592, 0.4408, 0.4408, 0.5592, 0.4408, 0.5592, 0.5592, 0.4408, 0.5592, 0.4408, 0.4408, 0.5592, 0.4408, 0.5592, 0.5592, 0.4408, 0.5592, 0.4408, 0.4408, 0.5592, 0.4408, 0.5592, 0.5592, 0.4408, 0.5592, 0.4408, 0.4408, 0.5592, 0.4408, 0.5592, 0.5592, 0.4408, 0.5592, 0.4408, 0.4408, 0.5592, 0.4408, 0.5592, 0.5592, 0.4408, 0.5592, 0.4408, 0.4408, 0.5592, 0.4408, 0.5592, 0.5592, 0.4408, 0.5592, 0.4408, 0.4408, 0.5592, 0.4408, 0.5592, 0.5592, 0.4408, 0.5592, 0.4408, 0.4408, 0.5592, 0.4408, 0.5592, 0.5592, 0.4408, 0.5592, 0.4408, 0.4408, 0.5592, 0.4408, 0.5592, 0.5592, 0.4408, 0.5592, 0.4408, 0.4408, 0.5592, 0.4408, 0.5592, 0.5592, 0.4408, 0.5592, 0.4408, 0.4408, 0.5592, 0.4408, 0.5592, 0.5592, 0.4408, 0.5592, 0.4408, 0.4408, 0.5592, 0.4408, 0.5592, 0.5592, 0.4408, 0.5592, 0.4408, 0.4408, 0.5592, 0.4408, 0.5592, 0.5592, 0.4408, 0.5592, 0.4408, 0.4408, 0.5592, 0.4408, 0.5592, 0.5592, 0.4408, 0.5592, 0.4408, 0.4408, 0.5592, 0.4408, 0.5592, 0.5592, 0.4408, 0.5592, 0.4408, 0.4408, 0.5592, 0.4408, 0.5592, 0.5592, 0.4408, 0.5592, 0.4408, 0.4408, 0.5592, 0.4408, 0.5592, 0.5592, 0.4408, 0.5592, 0.4408, 0.4408, 0.5592, 0.4408, 0.5592, 0.5592, 0.4408, 0.5592, 0.4408, 0.4408, 0.5592, 0.4408, 0.5592, 0.5592, 0.4408, 0.5592, 0.4408, 0.4408, 0.5592, 0.4408, 0.5592, 0.5592, 0.4408, 0.4408, 0.5592, 0.4408, 0.5592, 0.5592, 0.4408, 0.4408, 0.5592, 0.4408, 0.5592, 0.5592, 0.4408, 0.5592, 0.4408, 0.4408, 0.5592, 0.4408, 0.5592, 0.5592, 0.4408, 0.5592, 0.4408, 0.4408, 0.5592, 0.4408, 0.5592, 0.5592, 0.4408, 0.5592, 0.4408, 0.4408, 0.5592, 0.4408, 0.5592, 0.5592, 0.4408, 0.5592, 0.4408, 0.4408, 0.5592, 0.4408, 0.5592, 0.5592, 0.4408, 0.5592, 0.4408, 0.4408, 0.5592, 0.4408, 0.5592, 0.5592, 0.4408, 0.5592, 0.4408, 0.4408, 0.5592, 0.4408, 0.5592, 0.5592, 0.4408, 0.4408, 0.5592, 0.4408, 0.5592, 0.5592, 0.4408, 0.4408, 0.5592, 0.4408, 0.5592, 0.5592, 0.4408, 0.5592, 0.4408, 0.4408, 0.5592, 0.4408, 0.5592, 0.5592, 0.4408, 0.5592, 0.4408, 0.4408, 0.5592, 0.4408, 0.5592, 0.5592, 0.4408, 0.5592, 0.4408, 0.4408, 0.5592, 0.4408, 0.5592, 0.5592, 0.4408, 0.5592, 0.4408, 0.4408, 0.5592, 0.4408, 0.5592, 0.5592, 0.4408, 0.5592, 0.4408, 0.4408, 0.5592, 0.4408, 0.5592, 0.5592, 0.4408, 0.5592, 0.4408, 0.4408, 0.5592, 0.4408, 0.5592, 0.5592, 0.4408, 0.5592, 0.4408, 0.4408, 0.5592, 0.4408, 0.5592, 0.5592, 0.4408, 0.5592, 0.4408, 0.4408, 0.5592, 0.4408, 0.5592, 0.5592, 0.4408, 0.5592, 0.4408, 0.4408, 0.5592, 0.4408, 0.5592, 0.5592, 0.4408, 0.5592, 0.4408, 0.4408, 0.5592, 0.4408, 0.5592, 0.5592, 0.4408, 0.5592, 0.4408, 0.4408, 0.5592, 0.4408, 0.5592, 0.5592, 0.4408, 0.5592, 0.4408, 0.4408, 0.5592, 0.4408, 0.5592, 0.5592, 0.4408, 0.5592, 0.4408, 0.4408, 0.5592, 0.4408, 0.5592, 0.5592, 0.4408, 0.5592, 0.4408, 0.4408, 0.5592, 0.4408, 0.5592, 0.5592, 0.4408, 0.5592, 0.4408, 0.4408, 0.5592, 0.4408, 0.5592, 0.5592, 0.4408, 0.5592, 0.4408, 0.4408, 0.5592, 0.4408, 0.5592, 0.5592, 0.4408, 0.5592, 0.4408, 0.4408, 0.5592, 0.4408, 0.5592, 0.5592, 0.4408, 0.5592, 0.4408, 0.4408, 0.5592, 0.4408, 0.5592, 0.5592, 0.4408, 0.5592, 0.4408, 0.4408, 0.5592, 0.4408, 0.5592, 0.5592, 0.4408, 0.5592, 0.4408, 0.4408, 0.5592, 0.4408, 0.5592, 0.5592, 0.4408, 0.5592, 0.4408, 0.4408, 0.5592, 0.4408, 0.5592, 0.5592, 0.4408, 0.4408, 0.5592, 0.4408, 0.5592, 0.5592, 0.4408, 0.4408, 0.5592, 0.4408, 0.5592, 0.5592, 0.4408, 0.5592, 0.4408, 0.4408, 0.5592, 0.4408, 0.5592, 0.5592, 0.4408, 0.5592, 0.4408, 0.4408, 0.5592, 0.4408, 0.5592, 0.5592, 0.4408, 0.5592, 0.4408, 0.4408, 0.5592, 0.4408, 0.5592, 0.5592, 0.4408, 0.5592, 0.4408, 0.4408, 0.5592, 0.4408, 0.5592, 0.5592, 0.4408, 0.5592, 0.4408, 0.4408, 0.5592, 0.4408, 0.5592, 0.5592, 0.4408, 0.5592, 0.4408, 0.4408, 0.5592, 0.4408, 0.5592, 0.5592, 0.4408, 0.4408, 0.5592, 0.4408, 0.5592, 0.5592, 0.4408, 0.4408, 0.5592, 0.4408, 0.5592, 0.5592, 0.4408, 0.5592, 0.4408, 0.4408, 0.5592, 0.4408, 0.5592, 0.5592, 0.4408, 0.5592, 0.4408, 0.4408, 0.5592, 0.4408, 0.5592, 0.5592, 0.4408, 0.5592, 0.4408, 0.4408, 0.5592, 0.4408, 0.5592, 0.5592, 0.4408, 0.5592, 0.4408, 0.4408, 0.5592, 0.4408, 0.5592, 0.5592, 0.4408, 0.5592, 0.4408, 0.4408, 0.5592, 0.4408, 0.5592, 0.5592, 0.4408, 0.5592, 0.4408, 0.4408, 0.5592, 0.4408, 0.5592, 0.5592, 0.4408, 0.5592, 0.4408, 0.4408, 0.5592, 0.4408, 0.5592, 0.5592, 0.4408, 0.5592, 0.4408, 0.4408, 0.5592, 0.4408, 0.5592, 0.5592, 0.4408, 0.5592, 0.4408, 0.4408, 0.5592, 0.4408, 0.5592, 0.5592, 0.4408, 0.5592, 0.4408, 0.4408, 0.5592, 0.4408, 0.5592, 0.5592, 0.4408, 0.5592, 0.4408, 0.4408, 0.5592, 0.4408, 0.5592, 0.5592, 0.4408, 0.5592, 0.4408, 0.4408, 0.5592, 0.4408, 0.5592, 0.5592, 0.4408, 0.5592, 0.4408, 0.4408, 0.5592, 0.4408, 0.5592, 0.5592, 0.4408, 0.5592, 0.4408, 0.4408, 0.5592, 0.4408, 0.5592, 0.5592, 0.4408, 0.5592, 0.4408, 0.4408, 0.5592, 0.4408, 0.5592, 0.5592, 0.4408, 0.5592, 0.4408, 0.4408, 0.5592, 0.4408, 0.5592, 0.5592, 0.4408, 0.5592, 0.4408, 0.4408, 0.5592, 0.4408, 0.5592, 0.5592, 0.4408, 0.5592, 0.4408, 0.4408, 0.5592, 0.4408, 0.5592, 0.5592, 0.4408, 0.5592, 0.4408, 0.4408, 0.5592, 0.4408, 0.5592, 0.5592, 0.4408, 0.5592, 0.4408, 0.4408, 0.5592, 0.4408, 0.5592, 0.5592, 0.4408, 0.5592, 0.4408, 0.4408, 0.5592, 0.4408, 0.5592, 0.5592, 0.4408, 0.4408, 0.5592, 0.4408, 0.5592, 0.5592, 0.4408, 0.4408, 0.5592, 0.4408, 0.5592, 0.5592, 0.4408, 0.5592, 0.4408, 0.4408, 0.5592, 0.4408, 0.5592, 0.5592, 0.4408, 0.5592, 0.4408, 0.4408, 0.5592, 0.4408, 0.5592, 0.5592, 0.4408, 0.5592, 0.4408, 0.4408, 0.5592, 0.4408, 0.5592, 0.5592, 0.4408, 0.5592, 0.4408, 0.4408, 0.5592, 0.4408, 0.5592, 0.5592, 0.4408, 0.5592, 0.4408, 0.4408, 0.5592, 0.4408, 0.5592, 0.5592, 0.4408, 0.5592, 0.4408, 0.4408, 0.5592, 0.4408, 0.5592, 0.5592, 0.4408, 0.4408, 0.5592, 0.4408, 0.5592, 0.5592, 0.4408, 0.4408, 0.5592, 0.4408, 0.5592, 0.5592, 0.4408, 0.5592, 0.4408, 0.4408, 0.5592, 0.4408, 0.5592, 0.5592, 0.4408, 0.5592, 0.4408, 0.4408, 0.5592, 0.4408, 0.5592, 0.5592, 0.4408, 0.5592, 0.4408, 0.4408, 0.5592, 0.4408, 0.5592, 0.5592, 0.4408, 0.5592, 0.4408, 0.4408, 0.5592, 0.4408, 0.5592, 0.5592, 0.4408, 0.5592, 0.4408, 0.4408, 0.5592, 0.4408, 0.5592, 0.5592, 0.4408, 0.5592, 0.4408, 0.4408, 0.5592, 0.4408, 0.5592, 0.5592, 0.4408, 0.5592, 0.4408, 0.4408, 0.5592, 0.4408, 0.5592, 0.5592, 0.4408, 0.5592, 0.4408, 0.4408, 0.5592, 0.4408, 0.5592, 0.5592, 0.4408, 0.5592, 0.4408, 0.4408, 0.5592, 0.4408, 0.5592, 0.5592, 0.4408, 0.5592, 0.4408, 0.4408, 0.5592, 0.4408, 0.5592, 0.5592, 0.4408, 0.5592, 0.4408, 0.4408, 0.5592, 0.4408, 0.5592, 0.5592, 0.4408, 0.5592, 0.4408, 0.4408, 0.5592, 0.4408, 0.5592, 0.5592, 0.4408, 0.5592, 0.4408, 0.4408, 0.5592, 0.4408, 0.5592, 0.5592, 0.4408, 0.5592, 0.4408, 0.4408, 0.5592, 0.4408, 0.5592, 0.5592, 0.4408, 0.5592, 0.4408, 0.4408, 0.5592, 0.4408, 0.5592, 0.5592, 0.4408, 0.5592, 0.4408, 0.4408, 0.5592, 0.4408, 0.5592, 0.5592, 0.4408, 0.5592, 0.4408, 0.4408, 0.5592, 0.4408, 0.5592, 0.5592, 0.4408, 0.5592, 0.4408, 0.4408, 0.5592, 0.4408, 0.5592, 0.5592, 0.4408, 0.5592, 0.4408, 0.4408, 0.5592, 0.4408, 0.5592, 0.5592, 0.4408, 0.5592, 0.4408, 0.4408, 0.5592, 0.4408, 0.5592, 0.5592, 0.4408, 0.5592, 0.4408, 0.4408, 0.5592, 0.4408, 0.5592, 0.5592, 0.4408, 0.4408, 0.5592, 0.4408, 0.5592, 0.5592, 0.4408, 0.4408, 0.5592, 0.4408, 0.5592, 0.5592, 0.4408, 0.5592, 0.4408, 0.4408, 0.5592, 0.4408, 0.5592, 0.5592, 0.4408, 0.5592, 0.4408, 0.4408, 0.5592, 0.4408, 0.5592, 0.5592, 0.4408, 0.5592, 0.4408, 0.4408, 0.5592, 0.4408, 0.5592, 0.5592, 0.4408, 0.5592, 0.4408, 0.4408, 0.5592, 0.4408, 0.5592, 0.5592, 0.4408, 0.5592, 0.4408, 0.4408, 0.5592, 0.4408, 0.5592, 0.5592, 0.4408, 0.5592, 0.4408, 0.4408, 0.5592, 0.4408, 0.5592, 0.5592, 0.4408, 0.4408, 0.5592, 0.4408, 0.5592, 0.5592, 0.4408, 0.5592, 0.4408, 0.4408, 0.5592, 0.4408, 0.5592, 0.5592, 0.4408, 0.5592, 0.4408, 0.4408, 0.5592, 0.4408, 0.5592, 0.5592, 0.4408, 0.5592, 0.4408, 0.4408, 0.5592, 0.4408, 0.5592, 0.5592, 0.4408, 0.5592, 0.4408, 0.4408, 0.5592, 0.4408, 0.5592, 0.5592, 0.4408, 0.5592, 0.4408, 0.4408, 0.5592, 0.4408, 0.5592, 0.5592, 0.4408, 0.5592, 0.4408, 0.4408, 0.5592, 0.4408, 0.5592, 0.5592, 0.4408, 0.5592, 0.4408, 0.4408, 0.5592, 0.4408, 0.5592, 0.5592, 0.4408, 0.5592, 0.4408, 0.4408, 0.5592, 0.4408, 0.5592, 0.5592, 0.4408, 0.5592, 0.4408, 0.4408, 0.5592, 0.4408, 0.5592, 0.5592, 0.4408, 0.5592, 0.4408, 0.4408, 0.5592, 0.4408, 0.5592, 0.5592, 0.4408, 0.5592, 0.4408, 0.4408, 0.5592, 0.4408, 0.5592, 0.5592, 0.4408, 0.5592, 0.4408, 0.4408, 0.5592, 0.4408, 0.5592, 0.5592, 0.4408, 0.5592, 0.4408, 0.4408, 0.5592, 0.4408, 0.5592, 0.5592, 0.4408, 0.5592, 0.4408, 0.4408, 0.5592, 0.4408, 0.5592, 0.5592, 0.4408, 0.4408, 0.5592, 0.4408, 0.5592, 0.5592, 0.4408, 0.5592, 0.4408, 0.4408, 0.5592, 0.4408, 0.5592, 0.5592, 0.4408, 0.5592, 0.4408, 0.4408, 0.5592, 0.4408, 0.5592, 0.5592, 0.4408, 0.5592, 0.4408, 0.4408, 0.5592, 0.4408, 0.5592, 0.5592, 0.4408, 0.5592, 0.4408, 0.4408, 0.5592, 0.4408, 0.5592, 0.5592, 0.4408, 0.5592, 0.4408, 0.4408, 0.5592, 0.4408, 0.5592, 0.5592, 0.4408, 0.5592, 0.4408, 0.4408, 0.5592, 0.4408, 0.5592, 0.5592, 0.4408, 0.4408, 0.5592, 0.4408, 0.5592, 0.5592, 0.4408, 0.4408, 0.5592, 0.4408, 0.5592, 0.5592, 0.4408, 0.5592, 0.4408, 0.4408, 0.5592, 0.4408, 0.5592, 0.5592, 0.4408, 0.5592, 0.4408, 0.4408, 0.5592, 0.4408, 0.5592, 0.5592, 0.4408, 0.5592, 0.4408, 0.4408, 0.5592, 0.4408, 0.5592, 0.5592, 0.4408, 0.5592, 0.4408, 0.4408, 0.5592, 0.4408, 0.5592, 0.5592, 0.4408, 0.5592, 0.4408, 0.4408, 0.5592, 0.4408, 0.5592, 0.5592, 0.4408, 0.5592, 0.4408, 0.4408, 0.5592, 0.4408, 0.5592, 0.5592, 0.4408, 0.5592, 0.4408, 0.4408, 0.5592, 0.4408, 0.5592, 0.5592, 0.4408, 0.5592, 0.4408, 0.4408, 0.5592, 0.4408, 0.5592, 0.5592, 0.4408, 0.5592, 0.4408, 0.4408, 0.5592, 0.4408, 0.5592, 0.5592, 0.4408, 0.5592, 0.4408, 0.4408, 0.5592, 0.4408, 0.5592, 0.5592, 0.4408, 0.5592, 0.4408, 0.4408, 0.5592, 0.4408, 0.5592, 0.5592, 0.4408, 0.5592, 0.4408, 0.4408, 0.5592, 0.4408, 0.5592, 0.5592, 0.4408, 0.5592, 0.4408, 0.4408, 0.5592, 0.4408, 0.5592, 0.5592, 0.4408, 0.5592, 0.4408, 0.4408, 0.5592, 0.4408, 0.5592, 0.5592, 0.4408, 0.5592, 0.4408, 0.4408, 0.5592, 0.4408, 0.5592, 0.5592, 0.4408, 0.5592, 0.4408, 0.4408, 0.5592, 0.4408, 0.5592, 0.5592, 0.4408, 0.5592, 0.4408, 0.4408, 0.5592, 0.4408, 0.5592, 0.5592, 0.4408, 0.5592, 0.4408, 0.4408, 0.5592, 0.4408, 0.5592, 0.5592, 0.4408, 0.5592, 0.4408, 0.4408, 0.5592, 0.4408, 0.5592, 0.5592, 0.4408, 0.5592, 0.4408, 0.4408, 0.5592, 0.4408, 0.5592, 0.5592, 0.4408, 0.5592, 0.4408, 0.4408, 0.5592, 0.4408, 0.5592, 0.5592, 0.4408, 0.4408, 0.5592, 0.4408, 0.5592, 0.5592, 0.4408, 0.4408, 0.5592, 0.4408, 0.5592, 0.5592, 0.4408, 0.5592, 0.4408, 0.4408, 0.5592, 0.4408, 0.5592, 0.5592, 0.4408, 0.5592, 0.4408, 0.4408, 0.5592, 0.4408, 0.5592, 0.5592, 0.4408, 0.5592, 0.4408, 0.4408, 0.5592, 0.4408, 0.5592, 0.5592, 0.4408, 0.5592, 0.4408, 0.4408, 0.5592, 0.4408, 0.5592, 0.5592, 0.4408, 0.5592, 0.4408, 0.4408, 0.5592, 0.4408, 0.5592, 0.5592, 0.4408, 0.5592, 0.4408, 0.4408, 0.5592, 0.4408, 0.5592, 0.5592, 0.4408, 0.4408, 0.5592, 0.4408, 0.5592, 0.5592, 0.4408, 0.4408, 0.5592, 0.4408, 0.5592, 0.5592, 0.4408, 0.5592, 0.4408, 0.4408, 0.5592, 0.4408, 0.5592, 0.5592, 0.4408, 0.5592, 0.4408, 0.4408, 0.5592, 0.4408, 0.5592, 0.5592, 0.4408, 0.5592, 0.4408, 0.4408, 0.5592, 0.4408, 0.5592, 0.5592, 0.4408, 0.5592, 0.4408, 0.4408, 0.5592, 0.4408, 0.5592, 0.5592, 0.4408, 0.5592, 0.4408, 0.4408, 0.5592, 0.4408, 0.5592, 0.5592, 0.4408, 0.5592, 0.4408, 0.4408, 0.5592, 0.4408, 0.5592, 0.5592, 0.4408, 0.5592, 0.4408, 0.4408, 0.5592, 0.4408, 0.5592, 0.5592, 0.4408, 0.5592, 0.4408, 0.4408, 0.5592, 0.4408, 0.5592, 0.5592, 0.4408, 0.5592, 0.4408, 0.4408, 0.5592, 0.4408, 0.5592, 0.5592, 0.4408, 0.5592, 0.4408, 0.4408, 0.5592, 0.4408, 0.5592, 0.5592, 0.4408, 0.5592, 0.4408, 0.4408, 0.5592, 0.4408, 0.5592, 0.5592, 0.4408, 0.5592, 0.4408, 0.4408, 0.5592, 0.4408, 0.5592, 0.5592, 0.4408, 0.5592, 0.4408, 0.4408, 0.5592, 0.4408, 0.5592, 0.5592, 0.4408, 0.5592, 0.4408, 0.4408, 0.5592, 0.4408, 0.5592, 0.5592, 0.4408, 0.5592, 0.4408, 0.4408, 0.5592, 0.4408, 0.5592, 0.5592, 0.4408, 0.5592, 0.4408, 0.4408, 0.5592, 0.4408, 0.5592, 0.5592, 0.4408, 0.5592, 0.4408, 0.4408, 0.5592, 0.4408, 0.5592, 0.5592, 0.4408, 0.5592, 0.4408, 0.4408, 0.5592, 0.4408, 0.5592, 0.5592, 0.4408, 0.5592, 0.4408, 0.4408, 0.5592, 0.4408, 0.5592, 0.5592, 0.4408, 0.5592, 0.4408, 0.4408, 0.5592, 0.4408, 0.5592, 0.5592, 0.4408, 0.5592, 0.4408, 0.4408, 0.5592, 0.4408, 0.5592, 0.5592, 0.4408, 0.4408, 0.5592, 0.4408, 0.5592, 0.5592, 0.4408, 0.4408, 0.5592, 0.4408, 0.5592, 0.5592, 0.4408, 0.5592, 0.4408, 0.4408, 0.5592, 0.4408, 0.5592, 0.5592, 0.4408, 0.5592, 0.4408, 0.4408, 0.5592, 0.4408, 0.5592, 0.5592, 0.4408, 0.5592, 0.4408, 0.4408, 0.5592, 0.4408, 0.5592, 0.5592, 0.4408, 0.5592, 0.4408, 0.4408, 0.5592, 0.4408, 0.5592, 0.5592, 0.4408, 0.5592, 0.4408, 0.4408, 0.5592, 0.4408, 0.5592, 0.5592, 0.4408, 0.5592, 0.4408, 0.4408, 0.5592, 0.4408, 0.5592, 0.5592, 0.4408, 0.4408, 0.5592, 0.4408, 0.5592, 0.5592, 0.4408, 0.4408, 0.5592, 0.4408, 0.5592, 0.5592, 0.4408, 0.5592, 0.4408, 0.4408, 0.5592, 0.4408, 0.5592, 0.5592, 0.4408, 0.5592, 0.4408, 0.4408, 0.5592, 0.4408, 0.5592, 0.5592, 0.4408, 0.5592, 0.4408, 0.4408, 0.5592, 0.4408, 0.5592, 0.5592, 0.4408, 0.5592, 0.4408, 0.4408, 0.5592, 0.4408, 0.5592, 0.5592, 0.4408, 0.5592, 0.4408, 0.4408, 0.5592, 0.4408, 0.5592, 0.5592, 0.4408, 0.5592, 0.4408, 0.4408, 0.5592, 0.4408, 0.5592, 0.5592, 0.4408, 0.5592, 0.4408, 0.4408, 0.5592, 0.4408, 0.5592, 0.5592, 0.4408, 0.5592, 0.4408, 0.4408, 0.5592, 0.4408, 0.5592, 0.5592, 0.4408, 0.5592, 0.4408, 0.4408, 0.5592, 0.4408, 0.5592, 0.5592, 0.4408, 0.5592, 0.4408, 0.4408, 0.5592, 0.4408, 0.5592, 0.5592, 0.4408, 0.5592, 0.4408, 0.4408, 0.5592, 0.4408, 0.5592, 0.5592, 0.4408, 0.5592, 0.4408, 0.4408, 0.5592, 0.4408, 0.5592, 0.5592, 0.4408, 0.5592, 0.4408, 0.4408, 0.5592, 0.4408, 0.5592, 0.5592, 0.4408, 0.5592, 0.4408, 0.4408, 0.5592, 0.4408, 0.5592, 0.5592, 0.4408, 0.5592, 0.4408, 0.4408, 0.5592, 0.4408, 0.5592, 0.5592, 0.4408, 0.5592, 0.4408, 0.4408, 0.5592, 0.4408, 0.5592, 0.5592, 0.4408, 0.5592, 0.4408, 0.4408, 0.5592, 0.4408, 0.5592, 0.5592, 0.4408, 0.5592, 0.4408, 0.4408, 0.5592, 0.4408, 0.5592, 0.5592, 0.4408, 0.5592, 0.4408, 0.4408, 0.5592, 0.4408, 0.5592, 0.5592, 0.4408, 0.5592, 0.4408, 0.4408, 0.5592, 0.4408, 0.5592, 0.5592, 0.4408, 0.5592, 0.4408, 0.4408, 0.5592, 0.4408, 0.5592, 0.5592, 0.4408, 0.4408, 0.5592, 0.4408, 0.5592, 0.5592, 0.4408, 0.4408, 0.5592, 0.4408, 0.5592, 0.5592, 0.4408, 0.5592, 0.4408, 0.4408, 0.5592, 0.4408, 0.5592, 0.5592, 0.4408, 0.5592, 0.4408, 0.4408, 0.5592, 0.4408, 0.5592, 0.5592, 0.4408, 0.5592, 0.4408, 0.4408, 0.5592, 0.4408, 0.5592, 0.5592, 0.4408, 0.5592, 0.4408, 0.4408, 0.5592, 0.4408, 0.5592, 0.5592, 0.4408, 0.5592, 0.4408, 0.4408, 0.5592, 0.4408, 0.5592, 0.5592, 0.4408, 0.5592, 0.4408, 0.4408, 0.5592, 0.4408, 0.5592, 0.5592, 0.4408, 0.4408, 0.5592, 0.4408, 0.5592, 0.5592, 0.4408, 0.4408, 0.5592, 0.4408, 0.5592, 0.5592, 0.4408, 0.5592, 0.4408, 0.4408, 0.5592, 0.4408, 0.5592, 0.5592, 0.4408, 0.5592, 0.4408, 0.4408, 0.5592, 0.4408, 0.5592, 0.5592, 0.4408, 0.5592, 0.4408, 0.4408, 0.5592, 0.4408, 0.5592, 0.5592, 0.4408, 0.5592, 0.4408, 0.4408, 0.5592, 0.4408, 0.5592, 0.5592, 0.4408, 0.5592, 0.4408, 0.4408, 0.5592, 0.4408, 0.5592, 0.5592, 0.4408, 0.5592, 0.4408, 0.4408, 0.5592, 0.4408, 0.5592, 0.5592, 0.4408, 0.5592, 0.4408, 0.4408, 0.5592, 0.4408, 0.5592, 0.5592, 0.4408, 0.5592, 0.4408, 0.4408, 0.5592, 0.4408, 0.5592, 0.5592, 0.4408, 0.5592, 0.4408, 0.4408, 0.5592, 0.4408, 0.5592, 0.5592, 0.4408, 0.5592, 0.4408, 0.4408, 0.5592, 0.4408, 0.5592, 0.5592, 0.4408, 0.5592, 0.4408, 0.4408, 0.5592, 0.4408, 0.5592, 0.5592, 0.4408, 0.5592, 0.4408, 0.4408, 0.5592, 0.4408, 0.5592, 0.5592, 0.4408, 0.5592, 0.4408, 0.4408, 0.5592, 0.4408, 0.5592, 0.5592, 0.4408, 0.5592, 0.4408, 0.4408, 0.5592, 0.4408, 0.5592, 0.5592, 0.4408, 0.5592, 0.4408, 0.4408, 0.5592, 0.4408, 0.5592, 0.5592, 0.4408, 0.5592, 0.4408, 0.4408, 0.5592, 0.4408, 0.5592, 0.5592, 0.4408, 0.5592, 0.4408, 0.4408, 0.5592, 0.4408, 0.5592, 0.5592, 0.4408, 0.5592, 0.4408, 0.4408, 0.5592, 0.4408, 0.5592, 0.5592, 0.4408, 0.5592, 0.4408, 0.4408, 0.5592, 0.4408, 0.5592, 0.5592, 0.4408, 0.5592, 0.4408, 0.4408, 0.5592, 0.4408, 0.5592, 0.5592, 0.4408, 0.5592, 0.4408, 0.4408, 0.5592, 0.4408, 0.5592, 0.5592, 0.4408, 0.4408, 0.5592, 0.4408, 0.5592, 0.5592, 0.4408, 0.4408, 0.5592, 0.4408, 0.5592, 0.5592, 0.4408, 0.5592, 0.4408, 0.4408, 0.5592, 0.4408, 0.5592, 0.5592, 0.4408, 0.5592, 0.4408, 0.4408, 0.5592, 0.4408, 0.5592, 0.5592, 0.4408, 0.5592, 0.4408, 0.4408, 0.5592, 0.4408, 0.5592, 0.5592, 0.4408, 0.5592, 0.4408, 0.4408, 0.5592, 0.4408, 0.5592, 0.5592, 0.4408, 0.5592, 0.4408, 0.4408, 0.5592, 0.4408, 0.5592, 0.5592, 0.4408, 0.5592, 0.4408, 0.4408, 0.5592, 0.4408, 0.5592, 0.5592, 0.4408, 0.4408, 0.5592, 0.4408, 0.5592, 0.5592, 0.4408, 0.4408, 0.5592, 0.4408, 0.5592, 0.5592, 0.4408, 0.5592, 0.4408, 0.4408, 0.5592, 0.4408, 0.5592, 0.5592, 0.4408, 0.5592, 0.4408, 0.4408, 0.5592, 0.4408, 0.5592, 0.5592, 0.4408, 0.5592, 0.4408, 0.4408, 0.5592, 0.4408, 0.5592, 0.5592, 0.4408, 0.5592, 0.4408, 0.4408, 0.5592, 0.4408, 0.5592, 0.5592, 0.4408, 0.5592, 0.4408, 0.4408, 0.5592, 0.4408, 0.5592, 0.5592, 0.4408, 0.5592, 0.4408, 0.4408, 0.5592, 0.4408, 0.5592, 0.5592, 0.4408, 0.5592, 0.4408, 0.4408, 0.5592, 0.4408, 0.5592, 0.5592, 0.4408, 0.5592, 0.4408, 0.4408, 0.5592, 0.4408, 0.5592, 0.5592, 0.4408, 0.5592, 0.4408, 0.4408, 0.5592, 0.4408, 0.5592, 0.5592, 0.4408, 0.5592, 0.4408, 0.4408, 0.5592, 0.4408, 0.5592, 0.5592, 0.4408, 0.5592, 0.4408, 0.4408, 0.5592, 0.4408, 0.5592, 0.5592, 0.4408, 0.5592, 0.4408, 0.4408, 0.5592, 0.4408, 0.5592, 0.5592, 0.4408, 0.5592, 0.4408, 0.4408, 0.5592, 0.4408, 0.5592, 0.5592, 0.4408, 0.5592, 0.4408, 0.4408, 0.5592, 0.4408, 0.5592, 0.5592, 0.4408, 0.5592, 0.4408, 0.4408, 0.5592, 0.4408, 0.5592, 0.5592, 0.4408, 0.5592, 0.4408, 0.4408, 0.5592, 0.4408, 0.5592, 0.5592, 0.4408, 0.5592, 0.4408, 0.4408, 0.5592, 0.4408, 0.5592, 0.5592, 0.4408, 0.5592, 0.4408, 0.4408, 0.5592, 0.4408, 0.5592, 0.5592, 0.4408, 0.5592, 0.4408, 0.4408, 0.5592, 0.4408, 0.5592, 0.5592, 0.4408, 0.5592, 0.4408, 0.4408, 0.5592, 0.4408, 0.5592, 0.5592, 0.4408, 0.4408, 0.5592, 0.4408, 0.5592, 0.5592, 0.4408, 0.4408, 0.5592, 0.4408, 0.5592, 0.5592, 0.4408, 0.5592, 0.4408, 0.4408, 0.5592, 0.4408, 0.5592, 0.5592, 0.4408, 0.5592, 0.4408, 0.4408, 0.5592, 0.4408, 0.5592, 0.5592, 0.4408, 0.5592, 0.4408, 0.4408, 0.5592, 0.4408, 0.5592, 0.5592, 0.4408, 0.5592, 0.4408, 0.4408, 0.5592, 0.4408, 0.5592, 0.5592, 0.4408, 0.5592, 0.4408, 0.4408, 0.5592, 0.4408, 0.5592, 0.5592, 0.4408, 0.5592, 0.4408, 0.4408, 0.5592, 0.4408, 0.5592, 0.5592, 0.4408, 0.4408, 0.5592, 0.4408, 0.5592, 0.5592, 0.4408, 0.4408, 0.5592, 0.4408, 0.5592, 0.5592, 0.4408, 0.5592, 0.4408, 0.4408, 0.5592, 0.4408, 0.5592, 0.5592, 0.4408, 0.5592, 0.4408, 0.4408, 0.5592, 0.4408, 0.5592, 0.5592, 0.4408, 0.5592, 0.4408, 0.4408, 0.5592, 0.4408, 0.5592, 0.5592, 0.4408, 0.5592, 0.4408, 0.4408, 0.5592, 0.4408, 0.5592, 0.5592, 0.4408, 0.5592, 0.4408, 0.4408, 0.5592, 0.4408, 0.5592, 0.5592, 0.4408, 0.5592, 0.4408, 0.4408, 0.5592, 0.4408, 0.5592, 0.5592, 0.4408, 0.5592, 0.4408, 0.4408, 0.5592, 0.4408, 0.5592, 0.5592, 0.4408, 0.5592, 0.4408, 0.4408, 0.5592, 0.4408, 0.5592, 0.5592, 0.4408, 0.5592, 0.4408, 0.4408, 0.5592, 0.4408, 0.5592, 0.5592, 0.4408, 0.5592, 0.4408, 0.4408, 0.5592, 0.4408, 0.5592, 0.5592, 0.4408, 0.5592, 0.4408, 0.4408, 0.5592, 0.4408, 0.5592, 0.5592, 0.4408, 0.5592, 0.4408, 0.4408, 0.5592, 0.4408, 0.5592, 0.5592, 0.4408, 0.5592, 0.4408, 0.4408, 0.5592, 0.4408, 0.5592, 0.5592, 0.4408, 0.5592, 0.4408, 0.4408, 0.5592, 0.4408, 0.5592, 0.5592, 0.4408, 0.5592, 0.4408, 0.4408, 0.5592, 0.4408, 0.5592, 0.5592, 0.4408, 0.5592, 0.4408, 0.4408, 0.5592, 0.4408, 0.5592, 0.5592, 0.4408, 0.5592, 0.4408, 0.4408, 0.5592, 0.4408, 0.5592, 0.5592, 0.4408, 0.5592, 0.4408, 0.4408, 0.5592, 0.4408, 0.5592, 0.5592, 0.4408, 0.5592, 0.4408, 0.4408, 0.5592, 0.4408, 0.5592, 0.5592, 0.4408, 0.5592, 0.4408, 0.4408, 0.5592, 0.4408, 0.5592, 0.5592, 0.4408, 0.5592, 0.4408, 0.4408, 0.5592, 0.4408, 0.5592, 0.5592, 0.4408, 0.4408, 0.5592, 0.4408, 0.5592, 0.5592, 0.4408, 0.4408, 0.5592, 0.4408, 0.5592, 0.5592, 0.4408, 0.5592, 0.4408, 0.4408, 0.5592, 0.4408, 0.5592, 0.5592, 0.4408, 0.5592, 0.4408, 0.4408, 0.5592, 0.4408, 0.5592, 0.5592, 0.4408, 0.5592, 0.4408, 0.4408, 0.5592, 0.4408, 0.5592, 0.5592, 0.4408, 0.5592, 0.4408, 0.4408, 0.5592, 0.4408, 0.5592, 0.5592, 0.4408, 0.5592, 0.4408, 0.4408, 0.5592, 0.4408, 0.5592, 0.5592, 0.4408, 0.5592, 0.4408, 0.4408, 0.5592, 0.4408, 0.5592, 0.5592, 0.4408, 0.5592, 0.4408, 0.4408, 0.5592, 0.4408, 0.5592, 0.5592, 0.4408, 0.5592, 0.4408, 0.4408, 0.5592, 0.4408, 0.5592, 0.5592, 0.4408, 0.5592, 0.4408, 0.4408, 0.5592, 0.4408, 0.5592, 0.5592, 0.4408, 0.5592, 0.4408, 0.4408, 0.5592, 0.4408, 0.5592, 0.5592, 0.4408, 0.5592, 0.4408, 0.4408, 0.5592, 0.4408, 0.5592, 0.5592, 0.4408, 0.5592, 0.4408, 0.4408, 0.5592, 0.4408, 0.5592, 0.5592, 0.4408, 0.5592, 0.4408, 0.4408, 0.5592, 0.4408, 0.5592, 0.5592, 0.4408, 0.5592, 0.4408, 0.4408, 0.5592, 0.4408, 0.5592, 0.5592, 0.4408, 0.5592, 0.4408, 0.4408, 0.5592, 0.4408, 0.5592, 0.5592, 0.4408, 0.5592, 0.4408, 0.4408, 0.5592, 0.4408, 0.5592, 0.5592, 0.4408, 0.5592, 0.4408, 0.4408, 0.5592, 0.4408, 0.5592, 0.5592, 0.4408, 0.5592, 0.4408, 0.4408, 0.5592, 0.4408, 0.5592, 0.5592, 0.4408, 0.5592, 0.4408, 0.4408, 0.5592, 0.4408, 0.5592, 0.5592, 0.4408, 0.5592, 0.4408, 0.4408, 0.5592, 0.4408, 0.5592, 0.5592, 0.4408, 0.5592, 0.4408, 0.4408, 0.5592, 0.4408, 0.5592, 0.5592, 0.4408, 0.4408, 0.5592, 0.4408, 0.5592, 0.5592, 0.4408, 0.4408, 0.5592, 0.4408, 0.5592, 0.5592, 0.4408, 0.5592, 0.4408, 0.4408, 0.5592, 0.4408, 0.5592, 0.5592, 0.4408, 0.5592, 0.4408, 0.4408, 0.5592, 0.4408, 0.5592, 0.5592, 0.4408, 0.5592, 0.4408, 0.4408, 0.5592, 0.4408, 0.5592, 0.5592, 0.4408, 0.5592, 0.4408, 0.4408, 0.5592, 0.4408, 0.5592, 0.5592, 0.4408, 0.5592, 0.4408, 0.4408, 0.5592, 0.4408, 0.5592, 0.5592, 0.4408, 0.5592, 0.4408, 0.4408, 0.5592, 0.4408, 0.5592, 0.5592, 0.4408, 0.4408, 0.5592, 0.4408, 0.5592, 0.5592, 0.4408, 0.4408, 0.5592, 0.4408, 0.5592, 0.5592, 0.4408, 0.5592, 0.4408, 0.4408, 0.5592, 0.4408, 0.5592, 0.5592, 0.4408, 0.5592, 0.4408, 0.4408, 0.5592, 0.4408, 0.5592, 0.5592, 0.4408, 0.5592, 0.4408, 0.4408, 0.5592, 0.4408, 0.5592, 0.5592, 0.4408, 0.5592, 0.4408, 0.4408, 0.5592, 0.4408, 0.5592, 0.5592, 0.4408, 0.5592, 0.4408, 0.4408, 0.5592, 0.4408, 0.5592, 0.5592, 0.4408, 0.5592, 0.4408, 0.4408, 0.5592, 0.4408, 0.5592, 0.5592, 0.4408, 0.5592, 0.4408, 0.4408, 0.5592, 0.4408, 0.5592, 0.5592, 0.4408, 0.5592, 0.4408, 0.4408, 0.5592, 0.4408, 0.5592, 0.5592, 0.4408, 0.5592, 0.4408, 0.4408, 0.5592, 0.4408, 0.5592, 0.5592, 0.4408, 0.5592, 0.4408, 0.4408, 0.5592, 0.4408, 0.5592, 0.5592, 0.4408, 0.5592, 0.4408, 0.4408, 0.5592, 0.4408, 0.5592, 0.5592, 0.4408, 0.5592, 0.4408, 0.4408, 0.5592, 0.4408, 0.5592, 0.5592, 0.4408, 0.5592, 0.4408, 0.4408, 0.5592, 0.4408, 0.5592, 0.5592, 0.4408, 0.5592, 0.4408, 0.4408, 0.5592, 0.4408, 0.5592, 0.5592, 0.4408, 0.5592, 0.4408, 0.4408, 0.5592, 0.4408, 0.5592, 0.5592, 0.4408, 0.5592, 0.4408, 0.4408, 0.5592, 0.4408, 0.5592, 0.5592, 0.4408, 0.5592, 0.4408, 0.4408, 0.5592, 0.4408, 0.5592, 0.5592, 0.4408, 0.5592, 0.4408, 0.4408, 0.5592, 0.4408, 0.5592, 0.5592, 0.4408, 0.5592, 0.4408, 0.4408, 0.5592, 0.4408, 0.5592, 0.5592, 0.4408, 0.5592, 0.4408, 0.4408, 0.5592, 0.4408, 0.5592, 0.5592, 0.4408, 0.5592, 0.4408, 0.4408, 0.5592, 0.4408, 0.5592, 0.5592, 0.4408, 0.4408, 0.5592, 0.4408, 0.5592, 0.5592, 0.4408, 0.4408, 0.5592, 0.4408, 0.5592, 0.5592, 0.4408, 0.5592, 0.4408, 0.4408, 0.5592, 0.4408, 0.5592, 0.5592, 0.4408, 0.5592, 0.4408, 0.4408, 0.5592, 0.4408, 0.5592, 0.5592, 0.4408, 0.5592, 0.4408, 0.4408, 0.5592, 0.4408, 0.5592, 0.5592, 0.4408, 0.5592, 0.4408, 0.4408, 0.5592, 0.4408, 0.5592, 0.5592, 0.4408, 0.5592, 0.4408, 0.4408, 0.5592, 0.4408, 0.5592, 0.5592, 0.4408, 0.5592, 0.4408, 0.4408, 0.5592, 0.4408, 0.5592, 0.5592, 0.4408, 0.4408, 0.5592, 0.4408, 0.5592, 0.5592, 0.4408, 0.4408, 0.5592, 0.4408, 0.5592, 0.5592, 0.4408, 0.5592, 0.4408, 0.4408, 0.5592, 0.4408, 0.5592, 0.5592, 0.4408, 0.5592, 0.4408, 0.4408, 0.5592, 0.4408, 0.5592, 0.5592, 0.4408, 0.5592, 0.4408, 0.4408, 0.5592, 0.4408, 0.5592, 0.5592, 0.4408, 0.5592, 0.4408, 0.4408, 0.5592, 0.4408, 0.5592, 0.5592, 0.4408, 0.5592, 0.4408, 0.4408, 0.5592, 0.4408, 0.5592, 0.5592, 0.4408, 0.5592, 0.4408, 0.4408, 0.5592, 0.4408, 0.5592, 0.5592, 0.4408, 0.5592, 0.4408, 0.4408, 0.5592, 0.4408, 0.5592, 0.5592, 0.4408, 0.5592, 0.4408, 0.4408, 0.5592, 0.4408, 0.5592, 0.5592, 0.4408, 0.5592])
me_sphere.materials.append(mat_material_001)
me_sphere.use_remesh_preserve_volume = False
me_sphere.use_remesh_preserve_attributes = False
me_sphere.use_mirror_vertex_groups = False
me_sphere.update()

# ---- objects
ob_sphere = bpy.data.objects.new('Sphere', me_sphere)
ob_lamp = bpy.data.objects.new('Lamp', light_lamp)
ob_camera = bpy.data.objects.new('Camera', cam_camera)

# ---- transforms, parenting, visibility, modifiers, constraints
ob_sphere.location = (0.0, 0.0, 0.0)
ob_sphere.lineart.crease_threshold = 0.0
ob_lamp.location = (4.076, 1.005, 5.904)
ob_lamp.rotation_euler = (0.6503, 0.05522, 1.866)
ob_lamp.lock_rotations_4d = False
ob_lamp.empty_display_type = 'ARROWS'
ob_lamp.color = (0.0, 0.0, 0.0, 0.0)
ob_lamp.lineart.crease_threshold = 0.0
ob_camera.location = (7.481, -6.508, 5.344)
ob_camera.rotation_euler = (1.109, 0.0, 0.8149)
ob_camera.lock_rotations_4d = False
ob_camera.empty_display_type = 'ARROWS'
ob_camera.color = (0.0, 0.0, 0.0, 0.0)
ob_camera.display_type = 'WIRE'
ob_camera.lineart.crease_threshold = 0.0

# ---- collection membership
col_collection_1.objects.link(ob_sphere)
col_collection_1.objects.link(ob_lamp)
col_collection_1.objects.link(ob_camera)

# ---- scene / render settings (as saved in the file)
scene.camera = ob_camera
scene.frame_start = 1; scene.frame_end = 250; scene.frame_set(1)
scene.render.engine = 'BLENDER_EEVEE_NEXT'
scene.render.resolution_percentage = 50
scene.render.dither_intensity = 0.0
scene.cycles.use_denoising = False
scene.cycles.samples = 128
scene.cycles.sampling_pattern = 'TABULATED_SOBOL'
scene.cycles.light_sampling_threshold = 0.0
scene.cycles.use_adaptive_sampling = False
scene.cycles.use_light_tree = False
scene.cycles.blur_glossy = 0.0
scene.cycles.sample_clamp_indirect = 0.0
scene.view_settings.view_transform = 'Standard'
bpy.context.view_layer.update()
